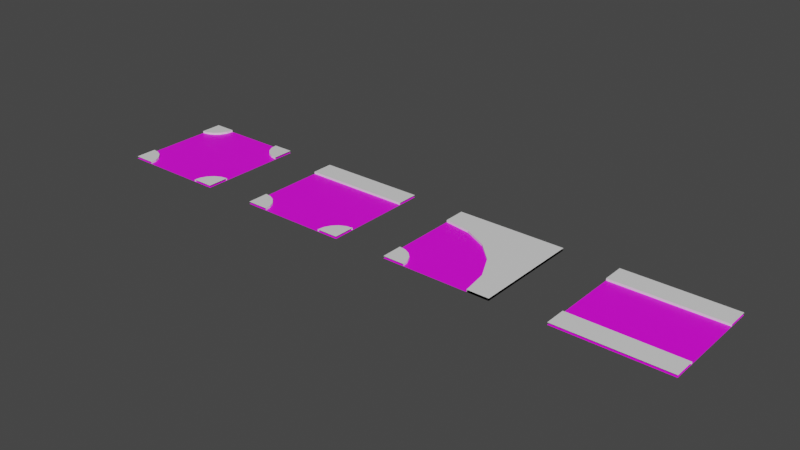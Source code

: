 # Source: roadkit.blend  (saved by Blender 3.0.42; exported with 4.5.12 LTS)
import bpy
from mathutils import Matrix  # noqa: F401  (used for matrix-valued properties, if any)

bpy.ops.wm.read_factory_settings(use_empty=True)
scene = bpy.context.scene
scene.name = 'Scene'

# ---- collections
col_collection = bpy.data.collections.new('Collection'); scene.collection.children.link(col_collection)

# ---- images (referenced by path relative to the original .blend; pixels are not part of the script)
import os
ASSET_DIR = os.environ.get("B2B_ASSET_DIR", "")  # directory of the original .blend (textures are referenced by path, not embedded)
HERE = os.path.dirname(os.path.abspath(__file__))  # packed textures are extracted next to this script under _unpacked/

def load_image(name, relpath, width, height, colorspace="sRGB"):
    """Load a texture the original file referenced (path relative to the .blend, or extracted next to this script)."""
    p = next((c for c in (os.path.join(HERE, relpath), os.path.join(ASSET_DIR, relpath)) if relpath and os.path.exists(c)), "")
    if p:
        img = bpy.data.images.load(p, check_existing=True)
        img.name = name
    else:  # same state as the original file: an image datablock whose file is absent (Cycles renders it pink)
        img = bpy.data.images.new(name, width, height)
        img.source = "FILE"
        img.filepath = "//" + (relpath or name)
    img.colorspace_settings.name = colorspace
    return img
img_street_png = load_image('street.png', 'street.png', 1024, 1024, 'sRGB')

# ---- materials (node trees are filled in below, after node groups)
mat_walkingstreet = bpy.data.materials.new('walkingstreet')
mat_walkingstreet.use_transparent_shadow = False
mat_walkingstreet.diffuse_color = (0.3757, 0.3757, 0.3757, 1.0)
mat_road = bpy.data.materials.new('road')
mat_road.use_transparent_shadow = False
mat_road.diffuse_color = (0.07324, 0.07324, 0.07324, 1.0)

# ---- material node trees
mat_walkingstreet.use_nodes = True; mat_walkingstreet.node_tree.nodes.clear()
_N = mat_walkingstreet.node_tree.nodes; _L = mat_walkingstreet.node_tree.links
n0 = _N.new('ShaderNodeBsdfPrincipled'); n0.name = 'Principled BSDF'; n0.location = (10, 300)
n0.distribution = 'GGX'
n0.subsurface_method = 'RANDOM_WALK_SKIN'
n0.inputs[3].default_value = 1.45
n0.inputs[27].default_value = (0.0, 0.0, 0.0, 1.0)
n0.inputs[28].default_value = 1.0
n1 = _N.new('ShaderNodeOutputMaterial'); n1.name = 'Material Output'; n1.location = (300, 300)
_L.new(n0.outputs[0], n1.inputs[0])
n1.is_active_output = True
mat_road.use_nodes = True; mat_road.node_tree.nodes.clear()
_N = mat_road.node_tree.nodes; _L = mat_road.node_tree.links
n0 = _N.new('ShaderNodeBsdfPrincipled'); n0.name = 'Principled BSDF'; n0.location = (10, 300)
n0.distribution = 'GGX'
n0.subsurface_method = 'RANDOM_WALK_SKIN'
n0.inputs[3].default_value = 1.45
n0.inputs[27].default_value = (0.0, 0.0, 0.0, 1.0)
n0.inputs[28].default_value = 1.0
n1 = _N.new('ShaderNodeOutputMaterial'); n1.name = 'Material Output'; n1.location = (300, 300)
n2 = _N.new('ShaderNodeTexImage'); n2.name = 'Image Texture'; n2.location = (-280, 280)
n2.image = img_street_png
_L.new(n0.outputs[0], n1.inputs[0])
_L.new(n2.outputs[0], n0.inputs[0])
n1.is_active_output = True

# ---- world
world_world = bpy.data.worlds.new('World'); scene.world = world_world
world_world.use_nodes = True; world_world.node_tree.nodes.clear()
_N = world_world.node_tree.nodes; _L = world_world.node_tree.links
n0 = _N.new('ShaderNodeOutputWorld'); n0.name = 'World Output'; n0.location = (300, 300)
n1 = _N.new('ShaderNodeBackground'); n1.name = 'Background'; n1.location = (10, 300)
n1.inputs[0].default_value = (0.05088, 0.05088, 0.05088, 1.0)
_L.new(n1.outputs[0], n0.inputs[0])
n0.is_active_output = True
world_world.color = (0.05088, 0.05088, 0.05088)
world_world.use_sun_shadow = False
world_world.sun_shadow_jitter_overblur = 0.0

# ---- meshes
me_plane = bpy.data.meshes.new('Plane')
me_plane.from_pydata([(-5.0, -5.0, 0.0), (5.0, -5.0, 0.0), (-5.0, 5.0, 0.0), (5.0, 5.0, 0.0), (-5.0, 3.0, 0.0), (-5.0, 3.0, 0.2), (-5.0, 5.0, 0.2), (-3.0, 5.0, 0.0), (-3.0, 5.0, 0.2), (3.0, 5.0, 0.0), (3.0, 5.0, 0.2), (5.0, 3.0, 0.0), (5.0, 3.0, 0.2), (5.0, 5.0, 0.2), (3.0, -5.0, 0.0), (3.0, -5.0, 0.2), (5.0, -5.0, 0.2), (5.0, -3.0, 0.0), (5.0, -3.0, 0.2), (-5.0, -5.0, 0.2), (-5.0, -3.0, 0.0), (-5.0, -3.0, 0.2), (-3.0, -5.0, 0.0), (-3.0, -5.0, 0.2), (5.0, 3.0, 0.0), (3.0, 5.0, 0.0), (4.382, 3.098, 0.0), (3.824, 3.382, 0.0), (3.382, 3.824, 0.0), (3.098, 4.382, 0.0), (3.0, 5.0, 0.2), (5.0, 3.0, 0.2), (3.098, 4.382, 0.2), (3.382, 3.824, 0.2), (3.824, 3.382, 0.2), (4.382, 3.098, 0.2), (-3.0, 5.0, 0.0), (-5.0, 3.0, 0.0), (-3.098, 4.382, 0.0), (-3.382, 3.824, 0.0), (-3.824, 3.382, 0.0), (-4.382, 3.098, 0.0), (-5.0, 3.0, 0.2), (-3.0, 5.0, 0.2), (-4.382, 3.098, 0.2), (-3.824, 3.382, 0.2), (-3.382, 3.824, 0.2), (-3.098, 4.382, 0.2), (-5.0, -3.0, 0.0), (-3.0, -5.0, 0.0), (-4.382, -3.098, 0.0), (-3.824, -3.382, 0.0), (-3.382, -3.824, 0.0), (-3.098, -4.382, 0.0), (-3.0, -5.0, 0.2), (-5.0, -3.0, 0.2), (-3.098, -4.382, 0.2), (-3.382, -3.824, 0.2), (-3.824, -3.382, 0.2), (-4.382, -3.098, 0.2), (3.0, -5.0, 0.0), (5.0, -3.0, 0.0), (3.098, -4.382, 0.0), (3.382, -3.824, 0.0), (3.824, -3.382, 0.0), (4.382, -3.098, 0.0), (5.0, -3.0, 0.2), (3.0, -5.0, 0.2), (4.382, -3.098, 0.2), (3.824, -3.382, 0.2), (3.382, -3.824, 0.2), (3.098, -4.382, 0.2)], [], [(0, 1, 3, 2), (37, 42, 5, 4), (8, 6, 5, 42, 44, 45, 46, 47, 43), (11, 12, 31, 24), (13, 10, 30, 32, 33, 34, 35, 31, 12), (61, 66, 18, 17), (18, 66, 68, 69, 70, 71, 67, 15, 16), (49, 54, 23, 22), (54, 56, 57, 58, 59, 55, 21, 19, 23), (24, 31, 35, 26), (26, 35, 34, 27), (27, 34, 33, 28), (28, 33, 32, 29), (29, 32, 30, 25), (25, 30, 10, 9), (42, 37, 41, 44), (44, 41, 40, 45), (45, 40, 39, 46), (46, 39, 38, 47), (47, 38, 36, 43), (7, 8, 43, 36), (54, 49, 53, 56), (56, 53, 52, 57), (57, 52, 51, 58), (58, 51, 50, 59), (59, 50, 48, 55), (20, 21, 55, 48), (66, 61, 65, 68), (68, 65, 64, 69), (69, 64, 63, 70), (70, 63, 62, 71), (71, 62, 60, 67), (14, 15, 67, 60)])
me_plane.polygons.foreach_set('material_index', [1, 0, 0, 0, 0, 0, 0, 0, 0, 0, 0, 0, 0, 0, 0, 0, 0, 0, 0, 0, 0, 0, 0, 0, 0, 0, 0, 0, 0, 0, 0, 0, 0])
_uv = me_plane.uv_layers.new(name='UVMap')
_uv.uv.foreach_set('vector', [0.0, 0.5, 0.5, 0.5, 0.5, 1.0, 0.0, 1.0, 0.0, 0.8, 0.0, 0.8, 0.0, 0.8, 0.0, 0.8, 0.2, 1.0, 0.0, 1.0, 0.0, 0.8, 0.0, 0.8, 0.0618, 0.8098, 0.1176, 0.8382, 0.1618, 0.8824, 0.1902, 0.9382, 0.2, 1.0, 1.0, 0.8, 1.0, 0.8, 1.0, 0.8, 1.0, 0.8, 1.0, 1.0, 0.8, 1.0, 0.8, 1.0, 0.8098, 0.9382, 0.8382, 0.8824, 0.8824, 0.8382, 0.9382, 0.8098, 1.0, 0.8, 1.0, 0.8, 1.0, 0.2, 1.0, 0.2, 1.0, 0.2, 1.0, 0.2, 1.0, 0.2, 1.0, 0.2, 0.9382, 0.1902, 0.8824, 0.1618, 0.8382, 0.1176, 0.8098, 0.0618, 0.8, 0.0, 0.8, 0.0, 1.0, 0.0, 0.2, 0.0, 0.2, 0.0, 0.2, 0.0, 0.2, 0.0, 0.2, 0.0, 0.1902, 0.0618, 0.1618, 0.1176, 0.1176, 0.1618, 0.0618, 0.1902, 0.0, 0.2, 0.0, 0.2, 0.0, 0.0, 0.2, 0.0, 1.0, 0.8, 1.0, 0.8, 0.9382, 0.8098, 0.9382, 0.8098, 0.9382, 0.8098, 0.9382, 0.8098, 0.8824, 0.8382, 0.8824, 0.8382, 0.8824, 0.8382, 0.8824, 0.8382, 0.8382, 0.8824, 0.8382, 0.8824, 0.8382, 0.8824, 0.8382, 0.8824, 0.8098, 0.9382, 0.8098, 0.9382, 0.8098, 0.9382, 0.8098, 0.9382, 0.8, 1.0, 0.8, 1.0, 0.8, 1.0, 0.8, 1.0, 0.8, 1.0, 0.8, 1.0, 0.0, 0.8, 0.0, 0.8, 0.0618, 0.8098, 0.0618, 0.8098, 0.0618, 0.8098, 0.0618, 0.8098, 0.1176, 0.8382, 0.1176, 0.8382, 0.1176, 0.8382, 0.1176, 0.8382, 0.1618, 0.8824, 0.1618, 0.8824, 0.1618, 0.8824, 0.1618, 0.8824, 0.1902, 0.9382, 0.1902, 0.9382, 0.1902, 0.9382, 0.1902, 0.9382, 0.2, 1.0, 0.2, 1.0, 0.2, 1.0, 0.2, 1.0, 0.2, 1.0, 0.2, 1.0, 0.2, 0.0, 0.2, 0.0, 0.1902, 0.0618, 0.1902, 0.0618, 0.1902, 0.0618, 0.1902, 0.0618, 0.1618, 0.1176, 0.1618, 0.1176, 0.1618, 0.1176, 0.1618, 0.1176, 0.1176, 0.1618, 0.1176, 0.1618, 0.1176, 0.1618, 0.1176, 0.1618, 0.0618, 0.1902, 0.0618, 0.1902, 0.0618, 0.1902, 0.0618, 0.1902, 0.0, 0.2, 0.0, 0.2, 0.0, 0.2, 0.0, 0.2, 0.0, 0.2, 0.0, 0.2, 1.0, 0.2, 1.0, 0.2, 0.9382, 0.1902, 0.9382, 0.1902, 0.9382, 0.1902, 0.9382, 0.1902, 0.8824, 0.1618, 0.8824, 0.1618, 0.8824, 0.1618, 0.8824, 0.1618, 0.8382, 0.1176, 0.8382, 0.1176, 0.8382, 0.1176, 0.8382, 0.1176, 0.8098, 0.0618, 0.8098, 0.0618, 0.8098, 0.0618, 0.8098, 0.0618, 0.8, 0.0, 0.8, 0.0, 0.8, 0.0, 0.8, 0.0, 0.8, 0.0, 0.8, 0.0])
me_plane.materials.append(mat_walkingstreet)
me_plane.materials.append(mat_road)
me_plane.use_remesh_fix_poles = True
me_plane.use_remesh_preserve_attributes = False
me_plane.update()
me_plane_001 = bpy.data.meshes.new('Plane.001')
me_plane_001.from_pydata([(-5.0, -5.0, 0.0), (5.0, -5.0, 0.0), (-5.0, 5.0, 0.0), (5.0, 5.0, 0.0), (-5.0, 3.0, 0.0), (-5.0, 3.0, 0.2), (-5.0, 5.0, 0.2), (5.0, 3.0, 0.0), (5.0, 3.0, 0.2), (5.0, 5.0, 0.2), (3.0, -5.0, 0.0), (3.0, -5.0, 0.2), (5.0, -5.0, 0.2), (5.0, -3.0, 0.0), (5.0, -3.0, 0.2), (-5.0, -5.0, 0.2), (-5.0, -3.0, 0.0), (-5.0, -3.0, 0.2), (-3.0, -5.0, 0.0), (-3.0, -5.0, 0.2), (-5.0, -3.0, 0.0), (-3.0, -5.0, 0.0), (-4.382, -3.098, 0.0), (-3.824, -3.382, 0.0), (-3.382, -3.824, 0.0), (-3.098, -4.382, 0.0), (-3.0, -5.0, 0.2), (-5.0, -3.0, 0.2), (-3.098, -4.382, 0.2), (-3.382, -3.824, 0.2), (-3.824, -3.382, 0.2), (-4.382, -3.098, 0.2), (3.0, -5.0, 0.0), (5.0, -3.0, 0.0), (3.098, -4.382, 0.0), (3.382, -3.824, 0.0), (3.824, -3.382, 0.0), (4.382, -3.098, 0.0), (5.0, -3.0, 0.2), (3.0, -5.0, 0.2), (4.382, -3.098, 0.2), (3.824, -3.382, 0.2), (3.382, -3.824, 0.2), (3.098, -4.382, 0.2)], [], [(0, 1, 3, 2), (7, 8, 5, 4), (9, 6, 5, 8), (33, 38, 14, 13), (14, 38, 40, 41, 42, 43, 39, 11, 12), (21, 26, 19, 18), (26, 28, 29, 30, 31, 27, 17, 15, 19), (26, 21, 25, 28), (28, 25, 24, 29), (29, 24, 23, 30), (30, 23, 22, 31), (31, 22, 20, 27), (16, 17, 27, 20), (38, 33, 37, 40), (40, 37, 36, 41), (41, 36, 35, 42), (42, 35, 34, 43), (43, 34, 32, 39), (10, 11, 39, 32)])
me_plane_001.polygons.foreach_set('material_index', [1, 0, 0, 0, 0, 0, 0, 0, 0, 0, 0, 0, 0, 0, 0, 0, 0, 0, 0])
_uv = me_plane_001.uv_layers.new(name='UVMap')
_uv.uv.foreach_set('vector', [0.5, 0.5, 1.0, 0.5, 1.0, 1.0, 0.5, 1.0, 1.0, 0.8, 1.0, 0.8, 0.0, 0.8, 0.0, 0.8, 1.0, 1.0, 0.0, 1.0, 0.0, 0.8, 1.0, 0.8, 1.0, 0.2, 1.0, 0.2, 1.0, 0.2, 1.0, 0.2, 1.0, 0.2, 1.0, 0.2, 0.9382, 0.1902, 0.8824, 0.1618, 0.8382, 0.1176, 0.8098, 0.0618, 0.8, 0.0, 0.8, 0.0, 1.0, 0.0, 0.2, 0.0, 0.2, 0.0, 0.2, 0.0, 0.2, 0.0, 0.2, 0.0, 0.1902, 0.0618, 0.1618, 0.1176, 0.1176, 0.1618, 0.0618, 0.1902, 0.0, 0.2, 0.0, 0.2, 0.0, 0.0, 0.2, 0.0, 0.2, 0.0, 0.2, 0.0, 0.1902, 0.0618, 0.1902, 0.0618, 0.1902, 0.0618, 0.1902, 0.0618, 0.1618, 0.1176, 0.1618, 0.1176, 0.1618, 0.1176, 0.1618, 0.1176, 0.1176, 0.1618, 0.1176, 0.1618, 0.1176, 0.1618, 0.1176, 0.1618, 0.0618, 0.1902, 0.0618, 0.1902, 0.0618, 0.1902, 0.0618, 0.1902, 0.0, 0.2, 0.0, 0.2, 0.0, 0.2, 0.0, 0.2, 0.0, 0.2, 0.0, 0.2, 1.0, 0.2, 1.0, 0.2, 0.9382, 0.1902, 0.9382, 0.1902, 0.9382, 0.1902, 0.9382, 0.1902, 0.8824, 0.1618, 0.8824, 0.1618, 0.8824, 0.1618, 0.8824, 0.1618, 0.8382, 0.1176, 0.8382, 0.1176, 0.8382, 0.1176, 0.8382, 0.1176, 0.8098, 0.0618, 0.8098, 0.0618, 0.8098, 0.0618, 0.8098, 0.0618, 0.8, 0.0, 0.8, 0.0, 0.8, 0.0, 0.8, 0.0, 0.8, 0.0, 0.8, 0.0])
me_plane_001.materials.append(mat_walkingstreet)
me_plane_001.materials.append(mat_road)
me_plane_001.use_remesh_fix_poles = True
me_plane_001.use_remesh_preserve_attributes = False
me_plane_001.update()
me_plane_002 = bpy.data.meshes.new('Plane.002')
me_plane_002.from_pydata([(-5.0, -5.0, 0.0), (5.0, -5.0, 0.0), (-5.0, 5.0, 0.0), (5.0, 5.0, 0.0), (-5.0, 3.0, 0.0), (-5.0, 3.0, 0.2), (-5.0, 5.0, 0.2), (3.0, 5.0, 0.0), (3.0, 5.0, 0.2), (5.0, -5.0, 0.2), (5.0, -5.0, 0.0), (3.0, -5.0, 0.0), (3.0, -5.0, 0.2), (5.0, 3.0, 0.2), (5.0, 3.0, 0.0), (5.0, 5.0, 0.0), (5.0, 5.0, 0.2), (-5.0, -5.0, 0.2), (-5.0, -3.0, 0.0), (-5.0, -3.0, 0.2), (-3.0, -5.0, 0.0), (-3.0, -5.0, 0.2), (-5.0, -3.0, 0.0), (-3.0, -5.0, 0.0), (-4.382, -3.098, 0.0), (-3.824, -3.382, 0.0), (-3.382, -3.824, 0.0), (-3.098, -4.382, 0.0), (-3.0, -5.0, 0.2), (-5.0, -3.0, 0.2), (-3.098, -4.382, 0.2), (-3.382, -3.824, 0.2), (-3.824, -3.382, 0.2), (-4.382, -3.098, 0.2), (3.0, -5.0, 0.0), (-5.0, 3.0, 0.0), (3.0, 5.0, 0.0), (5.0, 3.0, 0.0), (2.608, -2.528, 0.0), (1.472, -0.2977, 0.0), (-0.2977, 1.472, 0.0), (-2.528, 2.608, 0.0), (-5.0, 3.0, 0.2), (3.0, -5.0, 0.2), (5.0, 3.0, 0.2), (3.0, 5.0, 0.2), (-2.528, 2.608, 0.2), (-0.2977, 1.472, 0.2), (1.472, -0.2977, 0.2), (2.608, -2.528, 0.2)], [], [(0, 1, 3, 2), (43, 34, 11, 12), (13, 44, 43, 12, 9), (34, 37, 14, 10, 11), (8, 45, 44, 13, 16), (8, 6, 5, 42, 45), (35, 42, 5, 4), (23, 28, 21, 20), (28, 30, 31, 32, 33, 29, 19, 17, 21), (28, 23, 27, 30), (30, 27, 26, 31), (31, 26, 25, 32), (32, 25, 24, 33), (33, 24, 22, 29), (18, 19, 29, 22), (34, 38, 39, 40, 41, 35, 36, 37), (42, 46, 47, 48, 49, 43, 44, 45), (42, 35, 41, 46), (46, 41, 40, 47), (47, 40, 39, 48), (48, 39, 38, 49), (49, 38, 34, 43), (37, 36, 7, 15, 14)])
me_plane_002.polygons.foreach_set('material_index', [1, 0, 0, 0, 0, 0, 0, 0, 0, 0, 0, 0, 0, 0, 0, 0, 0, 0, 0, 0, 0, 0, 0])
_uv = me_plane_002.uv_layers.new(name='UVMap')
_uv.uv.foreach_set('vector', [0.0, 0.0, 0.5, 0.0, 0.5, 0.5, 0.0, 0.5, 0.8, 0.0, 0.8, 0.0, 0.8, 0.0, 0.8, 0.0, 1.0, 0.8, 1.0, 0.8, 0.8, 0.0, 0.8, 0.0, 1.0, 0.0, 0.8, 0.0, 1.0, 0.8, 1.0, 0.8, 1.0, 0.0, 0.8, 0.0, 0.8, 1.0, 0.8, 1.0, 1.0, 0.8, 1.0, 0.8, 1.0, 1.0, 0.8, 1.0, 0.0, 1.0, 0.0, 0.8, 0.0, 0.8, 0.8, 1.0, 0.0, 0.8, 0.0, 0.8, 0.0, 0.8, 0.0, 0.8, 0.2, 0.0, 0.2, 0.0, 0.2, 0.0, 0.2, 0.0, 0.2, 0.0, 0.1902, 0.0618, 0.1618, 0.1176, 0.1176, 0.1618, 0.0618, 0.1902, 0.0, 0.2, 0.0, 0.2, 0.0, 0.0, 0.2, 0.0, 0.2, 0.0, 0.2, 0.0, 0.1902, 0.0618, 0.1902, 0.0618, 0.1902, 0.0618, 0.1902, 0.0618, 0.1618, 0.1176, 0.1618, 0.1176, 0.1618, 0.1176, 0.1618, 0.1176, 0.1176, 0.1618, 0.1176, 0.1618, 0.1176, 0.1618, 0.1176, 0.1618, 0.0618, 0.1902, 0.0618, 0.1902, 0.0618, 0.1902, 0.0618, 0.1902, 0.0, 0.2, 0.0, 0.2, 0.0, 0.2, 0.0, 0.2, 0.0, 0.2, 0.0, 0.2, 0.8, 0.0, 0.7608, 0.2472, 0.6472, 0.4702, 0.4702, 0.6472, 0.2472, 0.7608, 0.0, 0.8, 0.8, 1.0, 1.0, 0.8, 0.0, 0.8, 0.2472, 0.7608, 0.4702, 0.6472, 0.6472, 0.4702, 0.7608, 0.2472, 0.8, 0.0, 1.0, 0.8, 0.8, 1.0, 0.0, 0.8, 0.0, 0.8, 0.2472, 0.7608, 0.2472, 0.7608, 0.2472, 0.7608, 0.2472, 0.7608, 0.4702, 0.6472, 0.4702, 0.6472, 0.4702, 0.6472, 0.4702, 0.6472, 0.6472, 0.4702, 0.6472, 0.4702, 0.6472, 0.4702, 0.6472, 0.4702, 0.7608, 0.2472, 0.7608, 0.2472, 0.7608, 0.2472, 0.7608, 0.2472, 0.8, 0.0, 0.8, 0.0, 1.0, 0.8, 0.8, 1.0, 0.8, 1.0, 1.0, 1.0, 1.0, 0.8])
me_plane_002.materials.append(mat_walkingstreet)
me_plane_002.materials.append(mat_road)
me_plane_002.use_remesh_fix_poles = True
me_plane_002.use_remesh_preserve_attributes = False
me_plane_002.update()
me_plane_003 = bpy.data.meshes.new('Plane.003')
me_plane_003.from_pydata([(-5.0, -5.0, 0.0), (5.0, -5.0, 0.0), (-5.0, 5.0, 0.0), (5.0, 5.0, 0.0), (-5.0, 3.0, 0.0), (-5.0, 3.0, 0.2), (-5.0, 5.0, 0.2), (5.0, 3.0, 0.0), (5.0, 3.0, 0.2), (5.0, 5.0, 0.2), (-5.0, -5.0, 0.2), (-5.0, -3.0, 0.0), (-5.0, -3.0, 0.2), (5.0, -5.0, 0.2), (5.0, -3.0, 0.0), (5.0, -3.0, 0.2)], [], [(0, 1, 3, 2), (7, 8, 5, 4), (9, 6, 5, 8), (11, 12, 15, 14), (15, 12, 10, 13)])
me_plane_003.polygons.foreach_set('material_index', [1, 0, 0, 0, 0])
_uv = me_plane_003.uv_layers.new(name='UVMap')
_uv.uv.foreach_set('vector', [0.5, 0.0, 1.0, 0.0, 1.0, 0.5, 0.5, 0.5, 1.0, 0.8, 1.0, 0.8, 0.0, 0.8, 0.0, 0.8, 1.0, 1.0, 0.0, 1.0, 0.0, 0.8, 1.0, 0.8, 0.0, 0.2, 0.0, 0.2, 1.0, 0.2, 1.0, 0.2, 1.0, 0.2, 0.0, 0.2, 0.0, 0.0, 1.0, 0.0])
me_plane_003.materials.append(mat_walkingstreet)
me_plane_003.materials.append(mat_road)
me_plane_003.use_remesh_fix_poles = True
me_plane_003.use_remesh_preserve_attributes = False
me_plane_003.update()

# ---- objects
ob_plane = bpy.data.objects.new('Plane', me_plane)
ob_plane_001 = bpy.data.objects.new('Plane.001', me_plane_001)
ob_plane_002 = bpy.data.objects.new('Plane.002', me_plane_002)
ob_plane_003 = bpy.data.objects.new('Plane.003', me_plane_003)

# ---- transforms, parenting, visibility, modifiers, constraints
ob_plane.location = (0.0, 0.0, 0.0)
ob_plane_001.location = (15.0, 0.0, 0.0)
ob_plane_002.location = (30.0, 0.0, 0.0)
ob_plane_003.location = (45.0, 0.0, 0.0)

# ---- collection membership
col_collection.objects.link(ob_plane)
col_collection.objects.link(ob_plane_001)
col_collection.objects.link(ob_plane_002)
col_collection.objects.link(ob_plane_003)

# ---- scene / render settings (as saved in the file)
scene.frame_start = 1; scene.frame_end = 250; scene.frame_set(1)
scene.render.engine = 'BLENDER_EEVEE_NEXT'
scene.cycles.sampling_pattern = 'TABULATED_SOBOL'
scene.cycles.use_light_tree = False
scene.view_settings.view_transform = 'Filmic'
bpy.context.view_layer.update()

# ---- added for rendering (the .blend has no active camera and no usable light): camera, sun
cam_auto = bpy.data.cameras.new('AutoCamera')
cam_auto.lens = 50.0
cam_auto.sensor_width = 36.0
cam_auto.clip_end = 1000.0
ob_auto_camera = bpy.data.objects.new('AutoCamera', cam_auto)
scene.collection.objects.link(ob_auto_camera)
ob_auto_camera.location = (74.222, -62.0664, 41.4776)
ob_auto_camera.rotation_euler = (1.09748, -7.21219e-08, 0.694738)
scene.camera = ob_auto_camera
light_auto_sun = bpy.data.lights.new('AutoSun', 'SUN')
light_auto_sun.energy = 3.0
light_auto_sun.angle = 0.0523599
ob_auto_sun = bpy.data.objects.new('AutoSun', light_auto_sun)
scene.collection.objects.link(ob_auto_sun)
ob_auto_sun.rotation_euler = (0.872665, 0.174533, 0.523599)
bpy.context.view_layer.update()
